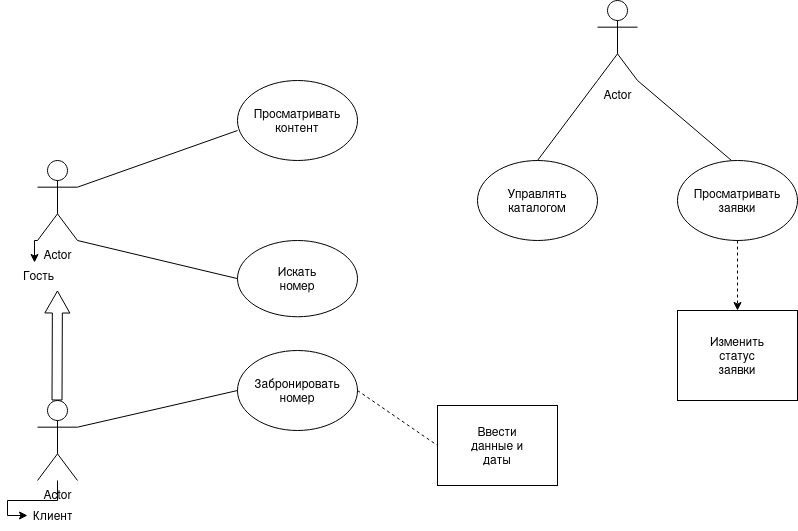

The diagram above was exported from draw.io. Its source (the exported page's mxGraphModel, read from the mxfile embedded in the PNG):
<mxGraphModel dx="1414" dy="721" grid="1" gridSize="10" guides="1" tooltips="1" connect="1" arrows="1" fold="1" page="1" pageScale="1" pageWidth="827" pageHeight="1169" math="0" shadow="0">
  <root>
    <mxCell id="0" />
    <mxCell id="1" parent="0" />
    <mxCell id="t0tYlqqBuUQhX_7ZWnU7-3" edge="1" parent="1" source="t0tYlqqBuUQhX_7ZWnU7-1" style="edgeStyle=orthogonalEdgeStyle;rounded=0;orthogonalLoop=1;jettySize=auto;html=1;" target="t0tYlqqBuUQhX_7ZWnU7-2" value="">
      <mxGeometry relative="1" as="geometry" />
    </mxCell>
    <mxCell id="t0tYlqqBuUQhX_7ZWnU7-1" parent="1" style="shape=umlActor;verticalLabelPosition=bottom;verticalAlign=top;html=1;outlineConnect=0;" value="Actor" vertex="1">
      <mxGeometry height="80" width="40" x="80" y="440" as="geometry" />
    </mxCell>
    <mxCell id="t0tYlqqBuUQhX_7ZWnU7-2" parent="1" style="text;strokeColor=none;fillColor=none;align=left;verticalAlign=middle;spacingLeft=4;spacingRight=4;overflow=hidden;points=[[0,0.5],[1,0.5]];portConstraint=eastwest;rotatable=0;whiteSpace=wrap;html=1;" value="&lt;div&gt;Клиент&lt;/div&gt;" vertex="1">
      <mxGeometry height="30" width="80" x="70" y="540" as="geometry" />
    </mxCell>
    <mxCell id="t0tYlqqBuUQhX_7ZWnU7-4" parent="1" style="shape=umlActor;verticalLabelPosition=bottom;verticalAlign=top;html=1;outlineConnect=0;" value="Actor" vertex="1">
      <mxGeometry height="80" width="40" x="80" y="200" as="geometry" />
    </mxCell>
    <mxCell id="t0tYlqqBuUQhX_7ZWnU7-5" parent="1" style="text;strokeColor=none;fillColor=none;align=left;verticalAlign=middle;spacingLeft=4;spacingRight=4;overflow=hidden;points=[[0,0.5],[1,0.5]];portConstraint=eastwest;rotatable=0;whiteSpace=wrap;html=1;" value="Гость" vertex="1">
      <mxGeometry height="30" width="80" x="60" y="300" as="geometry" />
    </mxCell>
    <mxCell id="t0tYlqqBuUQhX_7ZWnU7-6" edge="1" parent="1" source="t0tYlqqBuUQhX_7ZWnU7-4" style="edgeStyle=orthogonalEdgeStyle;rounded=0;orthogonalLoop=1;jettySize=auto;html=1;exitX=0;exitY=1;exitDx=0;exitDy=0;exitPerimeter=0;entryX=0.213;entryY=0.067;entryDx=0;entryDy=0;entryPerimeter=0;" target="t0tYlqqBuUQhX_7ZWnU7-5">
      <mxGeometry relative="1" as="geometry" />
    </mxCell>
    <mxCell id="t0tYlqqBuUQhX_7ZWnU7-8" edge="1" parent="1" style="shape=flexArrow;endArrow=classic;html=1;rounded=0;endWidth=14;endSize=7;" target="t0tYlqqBuUQhX_7ZWnU7-5" value="">
      <mxGeometry height="50" relative="1" width="50" as="geometry">
        <mxPoint x="99.5" y="440" as="sourcePoint" />
        <mxPoint x="99.5" y="370" as="targetPoint" />
      </mxGeometry>
    </mxCell>
    <mxCell id="t0tYlqqBuUQhX_7ZWnU7-9" parent="1" style="ellipse;whiteSpace=wrap;html=1;" value="" vertex="1">
      <mxGeometry height="80" width="120" x="280" y="120" as="geometry" />
    </mxCell>
    <mxCell id="t0tYlqqBuUQhX_7ZWnU7-10" parent="1" style="ellipse;whiteSpace=wrap;html=1;" value="" vertex="1">
      <mxGeometry height="76.25" width="120" x="280" y="280" as="geometry" />
    </mxCell>
    <mxCell id="t0tYlqqBuUQhX_7ZWnU7-13" edge="1" parent="1" style="endArrow=none;html=1;rounded=0;entryX=0;entryY=0.5;entryDx=0;entryDy=0;" target="t0tYlqqBuUQhX_7ZWnU7-10" value="">
      <mxGeometry height="50" relative="1" width="50" as="geometry">
        <mxPoint x="120" y="280" as="sourcePoint" />
        <mxPoint x="220" y="320" as="targetPoint" />
      </mxGeometry>
    </mxCell>
    <mxCell id="t0tYlqqBuUQhX_7ZWnU7-14" edge="1" parent="1" source="t0tYlqqBuUQhX_7ZWnU7-4" style="endArrow=none;html=1;rounded=0;entryX=0;entryY=0.625;entryDx=0;entryDy=0;entryPerimeter=0;exitX=1;exitY=0.3333333333333333;exitDx=0;exitDy=0;exitPerimeter=0;" target="t0tYlqqBuUQhX_7ZWnU7-9" value="">
      <mxGeometry height="50" relative="1" width="50" as="geometry">
        <mxPoint x="120" y="230" as="sourcePoint" />
        <mxPoint x="170" y="180" as="targetPoint" />
      </mxGeometry>
    </mxCell>
    <mxCell id="t0tYlqqBuUQhX_7ZWnU7-15" parent="1" style="text;html=1;whiteSpace=wrap;strokeColor=none;fillColor=none;align=center;verticalAlign=middle;rounded=0;" value="Просматривать контент" vertex="1">
      <mxGeometry height="30" width="60" x="310" y="145" as="geometry" />
    </mxCell>
    <mxCell id="t0tYlqqBuUQhX_7ZWnU7-16" parent="1" style="text;html=1;whiteSpace=wrap;strokeColor=none;fillColor=none;align=center;verticalAlign=middle;rounded=0;" value="Искать номер" vertex="1">
      <mxGeometry height="30" width="60" x="310" y="303.13" as="geometry" />
    </mxCell>
    <mxCell id="t0tYlqqBuUQhX_7ZWnU7-17" parent="1" style="ellipse;whiteSpace=wrap;html=1;" value="" vertex="1">
      <mxGeometry height="80" width="120" x="280" y="390" as="geometry" />
    </mxCell>
    <mxCell id="t0tYlqqBuUQhX_7ZWnU7-18" edge="1" parent="1" source="t0tYlqqBuUQhX_7ZWnU7-1" style="endArrow=none;html=1;rounded=0;entryX=0;entryY=0.5;entryDx=0;entryDy=0;exitX=1;exitY=0.3333333333333333;exitDx=0;exitDy=0;exitPerimeter=0;" target="t0tYlqqBuUQhX_7ZWnU7-17" value="">
      <mxGeometry height="50" relative="1" width="50" as="geometry">
        <Array as="points" />
        <mxPoint x="120" y="470" as="sourcePoint" />
        <mxPoint x="170" y="420" as="targetPoint" />
      </mxGeometry>
    </mxCell>
    <mxCell id="t0tYlqqBuUQhX_7ZWnU7-19" parent="1" style="text;html=1;whiteSpace=wrap;strokeColor=none;fillColor=none;align=center;verticalAlign=middle;rounded=0;" value="&lt;div&gt;Забронировать номер&lt;/div&gt;" vertex="1">
      <mxGeometry height="30" width="60" x="310" y="415" as="geometry" />
    </mxCell>
    <mxCell id="t0tYlqqBuUQhX_7ZWnU7-22" parent="1" style="rounded=0;whiteSpace=wrap;html=1;" value="" vertex="1">
      <mxGeometry height="80" width="120" x="480" y="445" as="geometry" />
    </mxCell>
    <mxCell id="t0tYlqqBuUQhX_7ZWnU7-25" edge="1" parent="1" source="t0tYlqqBuUQhX_7ZWnU7-17" style="endArrow=none;dashed=1;html=1;rounded=0;entryX=0;entryY=0.5;entryDx=0;entryDy=0;exitX=1;exitY=0.5;exitDx=0;exitDy=0;" target="t0tYlqqBuUQhX_7ZWnU7-22" value="">
      <mxGeometry height="50" relative="1" width="50" as="geometry">
        <mxPoint x="410" y="460" as="sourcePoint" />
        <mxPoint x="460" y="410" as="targetPoint" />
      </mxGeometry>
    </mxCell>
    <mxCell id="t0tYlqqBuUQhX_7ZWnU7-26" parent="1" style="text;html=1;whiteSpace=wrap;strokeColor=none;fillColor=none;align=center;verticalAlign=middle;rounded=0;" value="Ввести данные и даты" vertex="1">
      <mxGeometry height="30" width="60" x="510" y="470" as="geometry" />
    </mxCell>
    <mxCell id="t0tYlqqBuUQhX_7ZWnU7-27" parent="1" style="shape=umlActor;verticalLabelPosition=bottom;verticalAlign=top;html=1;outlineConnect=0;" value="Actor" vertex="1">
      <mxGeometry height="80" width="40" x="640" y="40" as="geometry" />
    </mxCell>
    <mxCell id="t0tYlqqBuUQhX_7ZWnU7-28" parent="1" style="ellipse;whiteSpace=wrap;html=1;" value="" vertex="1">
      <mxGeometry height="80" width="120" x="520" y="200" as="geometry" />
    </mxCell>
    <mxCell id="t0tYlqqBuUQhX_7ZWnU7-29" parent="1" style="ellipse;whiteSpace=wrap;html=1;" value="" vertex="1">
      <mxGeometry height="80" width="120" x="720" y="200" as="geometry" />
    </mxCell>
    <mxCell id="t0tYlqqBuUQhX_7ZWnU7-30" edge="1" parent="1" source="t0tYlqqBuUQhX_7ZWnU7-28" style="endArrow=none;html=1;rounded=0;exitX=0.5;exitY=0;exitDx=0;exitDy=0;" value="">
      <mxGeometry height="50" relative="1" width="50" as="geometry">
        <mxPoint x="590" y="170" as="sourcePoint" />
        <mxPoint x="640" y="120" as="targetPoint" />
      </mxGeometry>
    </mxCell>
    <mxCell id="t0tYlqqBuUQhX_7ZWnU7-31" edge="1" parent="1" source="t0tYlqqBuUQhX_7ZWnU7-27" style="endArrow=none;html=1;rounded=0;entryX=0.45;entryY=0;entryDx=0;entryDy=0;entryPerimeter=0;exitX=1;exitY=1;exitDx=0;exitDy=0;exitPerimeter=0;" target="t0tYlqqBuUQhX_7ZWnU7-29" value="">
      <mxGeometry height="50" relative="1" width="50" as="geometry">
        <mxPoint x="670" y="150" as="sourcePoint" />
        <mxPoint x="720" y="100" as="targetPoint" />
      </mxGeometry>
    </mxCell>
    <mxCell id="t0tYlqqBuUQhX_7ZWnU7-32" parent="1" style="text;html=1;whiteSpace=wrap;strokeColor=none;fillColor=none;align=center;verticalAlign=middle;rounded=0;" value="Управлять каталогом" vertex="1">
      <mxGeometry height="30" width="60" x="550" y="225" as="geometry" />
    </mxCell>
    <mxCell id="t0tYlqqBuUQhX_7ZWnU7-33" parent="1" style="text;html=1;whiteSpace=wrap;strokeColor=none;fillColor=none;align=center;verticalAlign=middle;rounded=0;" value="Просматривать заявки" vertex="1">
      <mxGeometry height="30" width="60" x="750" y="225" as="geometry" />
    </mxCell>
    <mxCell id="t0tYlqqBuUQhX_7ZWnU7-34" parent="1" style="rounded=0;whiteSpace=wrap;html=1;" value="" vertex="1">
      <mxGeometry height="90" width="120" x="720" y="350" as="geometry" />
    </mxCell>
    <mxCell id="t0tYlqqBuUQhX_7ZWnU7-35" parent="1" style="text;html=1;whiteSpace=wrap;strokeColor=none;fillColor=none;align=center;verticalAlign=middle;rounded=0;" value="Изменить статус заявки" vertex="1">
      <mxGeometry height="30" width="60" x="750" y="380" as="geometry" />
    </mxCell>
    <mxCell id="t0tYlqqBuUQhX_7ZWnU7-37" edge="1" parent="1" source="t0tYlqqBuUQhX_7ZWnU7-29" style="endArrow=classic;dashed=1;html=1;rounded=0;endFill=1;exitX=0.5;exitY=1;exitDx=0;exitDy=0;entryX=0.5;entryY=0;entryDx=0;entryDy=0;" target="t0tYlqqBuUQhX_7ZWnU7-34" value="">
      <mxGeometry height="50" relative="1" width="50" as="geometry">
        <mxPoint x="750" y="343.13" as="sourcePoint" />
        <mxPoint x="800" y="293.13" as="targetPoint" />
      </mxGeometry>
    </mxCell>
  </root>
</mxGraphModel>